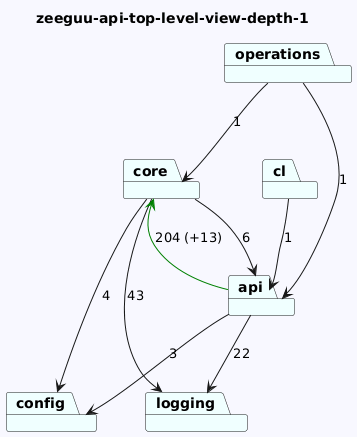

The diagram above was rendered by PlantUML. Its source (embedded in the PNG):
@startuml
skinparam backgroundColor GhostWhite
title zeeguu-api-top-level-view-depth-1
package "core" #Azure
package "cl" #Azure
package "config" #Azure
package "operations" #Azure
package "api" #Azure
package "logging" #Azure
"core"-->"logging"  : 43
"core"-->"api"  : 6
"core"-->"config"  : 4
"cl"-->"api"  : 1

"operations"-->"api"  : 1
"operations"-->"core"  : 1
"api"-->"config"  : 3
"api"-->"logging"  : 22
"api"-->"core" #Green : 204 (+13)
@enduml